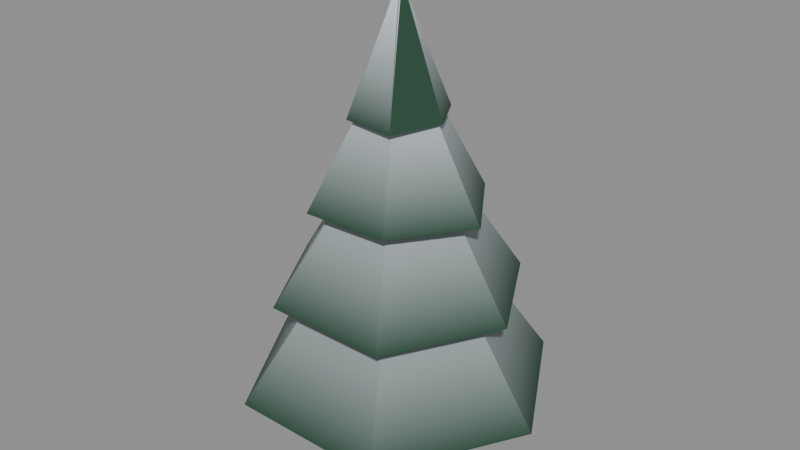 # Source: tree_snowpine_lod1.blend  (saved by Blender 5.2.45; exported with 4.5.12 LTS)
import bpy
from mathutils import Matrix  # noqa: F401  (used for matrix-valued properties, if any)

bpy.ops.wm.read_factory_settings(use_empty=True)
scene = bpy.context.scene
scene.name = 'Scene'

# ---- materials (node trees are filled in below, after node groups)
mat_bark = bpy.data.materials.new('bark')
mat_snowpine_v = bpy.data.materials.new('snowpine_v')

# ---- material node trees
mat_bark.use_nodes = True; mat_bark.node_tree.nodes.clear()
_N = mat_bark.node_tree.nodes; _L = mat_bark.node_tree.links
n0 = _N.new('ShaderNodeBsdfPrincipled'); n0.name = 'Principled BSDF'; n0.location = (-200, 100)
n0.inputs[0].default_value = (0.06848, 0.03434, 0.01764, 1.0)
n0.inputs[2].default_value = 0.85
n0.inputs[10].default_value = 0.005
n1 = _N.new('ShaderNodeOutputMaterial'); n1.name = 'Material Output'; n1.location = (200, 100)
_L.new(n0.outputs[0], n1.inputs[0])
n1.is_active_output = True
mat_snowpine_v.use_nodes = True; mat_snowpine_v.node_tree.nodes.clear()
_N = mat_snowpine_v.node_tree.nodes; _L = mat_snowpine_v.node_tree.links
n0 = _N.new('ShaderNodeBsdfPrincipled'); n0.name = 'Principled BSDF'; n0.location = (-200, 100)
n0.inputs[2].default_value = 0.85
n0.inputs[10].default_value = 0.005
n1 = _N.new('ShaderNodeOutputMaterial'); n1.name = 'Material Output'; n1.location = (200, 100)
n2 = _N.new('ShaderNodeVertexColor'); n2.name = 'Color Attribute'; n2.location = (0, 0)
n2.layer_name = 'Col'
_L.new(n0.outputs[0], n1.inputs[0])
_L.new(n2.outputs[0], n0.inputs[0])
n1.is_active_output = True

# ---- meshes
me_trunk = bpy.data.meshes.new('trunk')
me_trunk.from_pydata([(0.1, 0.0, 0.0), (0.07071, 0.07071, 0.0), (6.123e-18, 0.1, 0.0), (-0.07071, 0.07071, 0.0), (-0.1, 1.225e-17, 0.0), (-0.07071, -0.07071, 0.0), (-1.837e-17, -0.1, 0.0), (0.07071, -0.07071, 0.0), (0.07, 0.0, 0.7), (0.0495, 0.0495, 0.7), (4.286e-18, 0.07, 0.7), (-0.0495, 0.0495, 0.7), (-0.07, 8.573e-18, 0.7), (-0.0495, -0.0495, 0.7), (-1.286e-17, -0.07, 0.7), (0.0495, -0.0495, 0.7), (0.0, 0.0, 0.0), (9.313e-10, 4.657e-10, 0.7)], [], [(0, 1, 9, 8), (1, 2, 10, 9), (2, 3, 11, 10), (3, 4, 12, 11), (4, 5, 13, 12), (5, 6, 14, 13), (6, 7, 15, 14), (7, 0, 8, 15), (16, 1, 0), (16, 2, 1), (16, 3, 2), (16, 4, 3), (16, 5, 4), (16, 6, 5), (16, 7, 6), (16, 0, 7), (8, 9, 17), (9, 10, 17), (10, 11, 17), (11, 12, 17), (12, 13, 17), (13, 14, 17), (14, 15, 17), (15, 8, 17)])
me_trunk.materials.append(mat_bark)
me_trunk.update()
me_tier = bpy.data.meshes.new('tier')
me_tier.from_pydata([(0.9356, 0.0, 0.4558), (0.4753, 0.8232, 0.4498), (-0.482, 0.8348, 0.4444), (-0.947, 1.819e-05, 0.4512), (-0.4717, -0.817, 0.4527), (0.4748, -0.8224, 0.4502), (0.008197, -2.56e-06, 1.811), (0.0008621, 0.008937, 1.811), (-0.008181, 0.004328, 1.81), (-0.00782, -0.005358, 1.81), (0.0008349, -0.009438, 1.81), (0.005845, -0.006608, 1.811), (6.612e-06, -8.14e-06, 0.4469), (-0.0006613, -0.0006517, 1.814)], [], [(0, 1, 7, 6), (1, 2, 8, 7), (2, 3, 9, 8), (3, 4, 10, 9), (4, 5, 11, 10), (5, 0, 6, 11), (12, 1, 0), (12, 2, 1), (12, 3, 2), (12, 4, 3), (12, 5, 4), (12, 0, 5), (6, 7, 13), (7, 8, 13), (8, 9, 13), (9, 10, 13), (10, 11, 13), (11, 6, 13)])
_ca = me_tier.color_attributes.new('Col', 'BYTE_COLOR', 'CORNER')
_ca.data.foreach_set('color', [0.01521, 0.05951, 0.0331, 1.0, 0.01521, 0.05951, 0.0331, 1.0, 0.8308, 0.8879, 0.956, 1.0, 0.8308, 0.8879, 0.956, 1.0, 0.01521, 0.05951, 0.0331, 1.0, 0.01521, 0.05951, 0.0331, 1.0, 0.8308, 0.8879, 0.956, 1.0, 0.8308, 0.8879, 0.956, 1.0, 0.01521, 0.05951, 0.0331, 1.0, 0.01521, 0.05951, 0.0331, 1.0, 0.8308, 0.8879, 0.956, 1.0, 0.8308, 0.8879, 0.956, 1.0, 0.01521, 0.05951, 0.0331, 1.0, 0.01521, 0.05951, 0.0331, 1.0, 0.8308, 0.8879, 0.956, 1.0, 0.8308, 0.8879, 0.956, 1.0, 0.01521, 0.05951, 0.0331, 1.0, 0.01521, 0.05951, 0.0331, 1.0, 0.8308, 0.8879, 0.956, 1.0, 0.8308, 0.8879, 0.956, 1.0, 0.01521, 0.05951, 0.0331, 1.0, 0.01521, 0.05951, 0.0331, 1.0, 0.8308, 0.8879, 0.956, 1.0, 0.8308, 0.8879, 0.956, 1.0, 0.01521, 0.05951, 0.0331, 1.0, 0.01521, 0.05951, 0.0331, 1.0, 0.01521, 0.05951, 0.0331, 1.0, 0.01521, 0.05951, 0.0331, 1.0, 0.01521, 0.05951, 0.0331, 1.0, 0.01521, 0.05951, 0.0331, 1.0, 0.01521, 0.05951, 0.0331, 1.0, 0.01521, 0.05951, 0.0331, 1.0, 0.01521, 0.05951, 0.0331, 1.0, 0.01521, 0.05951, 0.0331, 1.0, 0.01521, 0.05951, 0.0331, 1.0, 0.01521, 0.05951, 0.0331, 1.0, 0.01521, 0.05951, 0.0331, 1.0, 0.01521, 0.05951, 0.0331, 1.0, 0.01521, 0.05951, 0.0331, 1.0, 0.01521, 0.05951, 0.0331, 1.0, 0.01521, 0.05951, 0.0331, 1.0, 0.01521, 0.05951, 0.0331, 1.0, 0.8308, 0.8879, 0.956, 1.0, 0.8308, 0.8879, 0.956, 1.0, 0.8308, 0.8879, 0.956, 1.0, 0.8308, 0.8879, 0.956, 1.0, 0.8308, 0.8879, 0.956, 1.0, 0.8308, 0.8879, 0.956, 1.0, 0.8308, 0.8879, 0.956, 1.0, 0.8308, 0.8879, 0.956, 1.0, 0.8308, 0.8879, 0.956, 1.0, 0.8308, 0.8879, 0.956, 1.0, 0.8308, 0.8879, 0.956, 1.0, 0.8308, 0.8879, 0.956, 1.0, 0.8308, 0.8879, 0.956, 1.0, 0.8308, 0.8879, 0.956, 1.0, 0.8308, 0.8879, 0.956, 1.0, 0.8308, 0.8879, 0.956, 1.0, 0.8308, 0.8879, 0.956, 1.0, 0.8308, 0.8879, 0.956, 1.0])
me_tier.materials.append(mat_snowpine_v)
me_tier.update()
me_tier_001 = bpy.data.meshes.new('tier.001')
me_tier_001.from_pydata([(0.7405, 0.0, 1.054), (0.3797, 0.6576, 1.046), (-0.3628, 0.6287, 1.06), (-0.7355, -0.0002009, 1.056), (-0.3723, -0.6449, 1.052), (0.3757, -0.6507, 1.049), (-0.01162, 4.326e-05, 2.183), (-0.01186, -0.01024, 2.187), (0.004399, -0.01665, 2.189), (0.01687, -0.003793, 2.189), (0.01156, 0.01268, 2.189), (-0.01204, 0.01503, 2.207), (5.781e-05, -2.273e-05, 1.062), (-0.000958, 0.006358, 2.18)], [], [(0, 1, 7, 6), (1, 2, 8, 7), (2, 3, 9, 8), (3, 4, 10, 9), (4, 5, 11, 10), (5, 0, 6, 11), (12, 1, 0), (12, 2, 1), (12, 3, 2), (12, 4, 3), (12, 5, 4), (12, 0, 5), (6, 7, 13), (7, 8, 13), (8, 9, 13), (9, 10, 13), (10, 11, 13), (11, 6, 13)])
_ca = me_tier_001.color_attributes.new('Col', 'BYTE_COLOR', 'CORNER')
_ca.data.foreach_set('color', [0.01521, 0.05951, 0.0331, 1.0, 0.01521, 0.05951, 0.0331, 1.0, 0.8308, 0.8879, 0.956, 1.0, 0.8308, 0.8879, 0.956, 1.0, 0.01521, 0.05951, 0.0331, 1.0, 0.01521, 0.05951, 0.0331, 1.0, 0.8308, 0.8879, 0.956, 1.0, 0.8308, 0.8879, 0.956, 1.0, 0.01521, 0.05951, 0.0331, 1.0, 0.01521, 0.05951, 0.0331, 1.0, 0.8308, 0.8879, 0.956, 1.0, 0.8308, 0.8879, 0.956, 1.0, 0.01521, 0.05951, 0.0331, 1.0, 0.01521, 0.05951, 0.0331, 1.0, 0.8308, 0.8879, 0.956, 1.0, 0.8308, 0.8879, 0.956, 1.0, 0.01521, 0.05951, 0.0331, 1.0, 0.01521, 0.05951, 0.0331, 1.0, 0.8308, 0.8879, 0.956, 1.0, 0.8308, 0.8879, 0.956, 1.0, 0.01521, 0.05951, 0.0331, 1.0, 0.01521, 0.05951, 0.0331, 1.0, 0.8308, 0.8879, 0.956, 1.0, 0.8308, 0.8879, 0.956, 1.0, 0.01521, 0.05951, 0.0331, 1.0, 0.01521, 0.05951, 0.0331, 1.0, 0.01521, 0.05951, 0.0331, 1.0, 0.01521, 0.05951, 0.0331, 1.0, 0.01521, 0.05951, 0.0331, 1.0, 0.01521, 0.05951, 0.0331, 1.0, 0.01521, 0.05951, 0.0331, 1.0, 0.01521, 0.05951, 0.0331, 1.0, 0.01521, 0.05951, 0.0331, 1.0, 0.01521, 0.05951, 0.0331, 1.0, 0.01521, 0.05951, 0.0331, 1.0, 0.01521, 0.05951, 0.0331, 1.0, 0.01521, 0.05951, 0.0331, 1.0, 0.01521, 0.05951, 0.0331, 1.0, 0.01521, 0.05951, 0.0331, 1.0, 0.01521, 0.05951, 0.0331, 1.0, 0.01521, 0.05951, 0.0331, 1.0, 0.01521, 0.05951, 0.0331, 1.0, 0.8308, 0.8879, 0.956, 1.0, 0.8308, 0.8879, 0.956, 1.0, 0.8308, 0.8879, 0.956, 1.0, 0.8308, 0.8879, 0.956, 1.0, 0.8308, 0.8879, 0.956, 1.0, 0.8308, 0.8879, 0.956, 1.0, 0.8308, 0.8879, 0.956, 1.0, 0.8308, 0.8879, 0.956, 1.0, 0.8308, 0.8879, 0.956, 1.0, 0.8308, 0.8879, 0.956, 1.0, 0.8308, 0.8879, 0.956, 1.0, 0.8308, 0.8879, 0.956, 1.0, 0.8308, 0.8879, 0.956, 1.0, 0.8308, 0.8879, 0.956, 1.0, 0.8308, 0.8879, 0.956, 1.0, 0.8308, 0.8879, 0.956, 1.0, 0.8308, 0.8879, 0.956, 1.0, 0.8308, 0.8879, 0.956, 1.0])
me_tier_001.materials.append(mat_snowpine_v)
me_tier_001.update()
me_tier_002 = bpy.data.meshes.new('tier.002')
me_tier_002.from_pydata([(0.5465, 0.0, 1.588), (0.2546, 0.4405, 1.605), (-0.2617, 0.4533, 1.598), (-0.5096, 2.951e-05, 1.605), (-0.2659, -0.4604, 1.595), (0.2596, -0.4495, 1.6), (0.0005421, 2.905e-07, 2.55), (0.0002697, 0.0004715, 2.55), (-0.0002611, 0.0004507, 2.55), (-0.000499, 1.2e-08, 2.55), (-0.0002274, -0.0003945, 2.55), (0.00024, -0.0004118, 2.55), (6.407e-06, -4.649e-06, 1.601), (-1.832e-06, -3.361e-06, 2.55)], [], [(0, 1, 7, 6), (1, 2, 8, 7), (2, 3, 9, 8), (3, 4, 10, 9), (4, 5, 11, 10), (5, 0, 6, 11), (12, 1, 0), (12, 2, 1), (12, 3, 2), (12, 4, 3), (12, 5, 4), (12, 0, 5), (6, 7, 13), (7, 8, 13), (8, 9, 13), (9, 10, 13), (10, 11, 13), (11, 6, 13)])
_ca = me_tier_002.color_attributes.new('Col', 'BYTE_COLOR', 'CORNER')
_ca.data.foreach_set('color', [0.01521, 0.05951, 0.0331, 1.0, 0.01521, 0.05951, 0.0331, 1.0, 0.8308, 0.8879, 0.956, 1.0, 0.8308, 0.8879, 0.956, 1.0, 0.01521, 0.05951, 0.0331, 1.0, 0.01521, 0.05951, 0.0331, 1.0, 0.8308, 0.8879, 0.956, 1.0, 0.8308, 0.8879, 0.956, 1.0, 0.01521, 0.05951, 0.0331, 1.0, 0.01521, 0.05951, 0.0331, 1.0, 0.8308, 0.8879, 0.956, 1.0, 0.8308, 0.8879, 0.956, 1.0, 0.01521, 0.05951, 0.0331, 1.0, 0.01521, 0.05951, 0.0331, 1.0, 0.8308, 0.8879, 0.956, 1.0, 0.8308, 0.8879, 0.956, 1.0, 0.01521, 0.05951, 0.0331, 1.0, 0.01521, 0.05951, 0.0331, 1.0, 0.8308, 0.8879, 0.956, 1.0, 0.8308, 0.8879, 0.956, 1.0, 0.01521, 0.05951, 0.0331, 1.0, 0.01521, 0.05951, 0.0331, 1.0, 0.8308, 0.8879, 0.956, 1.0, 0.8308, 0.8879, 0.956, 1.0, 0.01521, 0.05951, 0.0331, 1.0, 0.01521, 0.05951, 0.0331, 1.0, 0.01521, 0.05951, 0.0331, 1.0, 0.01521, 0.05951, 0.0331, 1.0, 0.01521, 0.05951, 0.0331, 1.0, 0.01521, 0.05951, 0.0331, 1.0, 0.01521, 0.05951, 0.0331, 1.0, 0.01521, 0.05951, 0.0331, 1.0, 0.01521, 0.05951, 0.0331, 1.0, 0.01521, 0.05951, 0.0331, 1.0, 0.01521, 0.05951, 0.0331, 1.0, 0.01521, 0.05951, 0.0331, 1.0, 0.01521, 0.05951, 0.0331, 1.0, 0.01521, 0.05951, 0.0331, 1.0, 0.01521, 0.05951, 0.0331, 1.0, 0.01521, 0.05951, 0.0331, 1.0, 0.01521, 0.05951, 0.0331, 1.0, 0.01521, 0.05951, 0.0331, 1.0, 0.8308, 0.8879, 0.956, 1.0, 0.8308, 0.8879, 0.956, 1.0, 0.8308, 0.8879, 0.956, 1.0, 0.8308, 0.8879, 0.956, 1.0, 0.8308, 0.8879, 0.956, 1.0, 0.8308, 0.8879, 0.956, 1.0, 0.8308, 0.8879, 0.956, 1.0, 0.8308, 0.8879, 0.956, 1.0, 0.8308, 0.8879, 0.956, 1.0, 0.8308, 0.8879, 0.956, 1.0, 0.8308, 0.8879, 0.956, 1.0, 0.8308, 0.8879, 0.956, 1.0, 0.8308, 0.8879, 0.956, 1.0, 0.8308, 0.8879, 0.956, 1.0, 0.8308, 0.8879, 0.956, 1.0, 0.8308, 0.8879, 0.956, 1.0, 0.8308, 0.8879, 0.956, 1.0, 0.8308, 0.8879, 0.956, 1.0])
me_tier_002.materials.append(mat_snowpine_v)
me_tier_002.update()
me_tier_003 = bpy.data.meshes.new('tier.003')
me_tier_003.from_pydata([(0.2877, 0.0, 2.106), (0.1462, 0.2536, 2.104), (-0.1571, 0.2725, 2.092), (-0.2896, 0.0002334, 2.105), (-0.1495, -0.259, 2.1), (0.158, -0.2732, 2.092), (-0.008687, -0.0002448, 2.84), (-0.008696, -0.007797, 2.844), (0.00422, -0.01168, 2.845), (0.01224, -0.001368, 2.845), (0.007675, 0.009439, 2.845), (-0.007295, 0.008668, 2.857), (-1.184e-06, -1.589e-06, 2.1), (-0.0003803, 0.004367, 2.837)], [], [(0, 1, 7, 6), (1, 2, 8, 7), (2, 3, 9, 8), (3, 4, 10, 9), (4, 5, 11, 10), (5, 0, 6, 11), (12, 1, 0), (12, 2, 1), (12, 3, 2), (12, 4, 3), (12, 5, 4), (12, 0, 5), (6, 7, 13), (7, 8, 13), (8, 9, 13), (9, 10, 13), (10, 11, 13), (11, 6, 13)])
_ca = me_tier_003.color_attributes.new('Col', 'BYTE_COLOR', 'CORNER')
_ca.data.foreach_set('color', [0.01521, 0.05951, 0.0331, 1.0, 0.01521, 0.05951, 0.0331, 1.0, 0.8308, 0.8879, 0.956, 1.0, 0.8308, 0.8879, 0.956, 1.0, 0.01521, 0.05951, 0.0331, 1.0, 0.01521, 0.05951, 0.0331, 1.0, 0.8308, 0.8879, 0.956, 1.0, 0.8308, 0.8879, 0.956, 1.0, 0.01521, 0.05951, 0.0331, 1.0, 0.01521, 0.05951, 0.0331, 1.0, 0.8308, 0.8879, 0.956, 1.0, 0.8308, 0.8879, 0.956, 1.0, 0.01521, 0.05951, 0.0331, 1.0, 0.01521, 0.05951, 0.0331, 1.0, 0.8308, 0.8879, 0.956, 1.0, 0.8308, 0.8879, 0.956, 1.0, 0.01521, 0.05951, 0.0331, 1.0, 0.01521, 0.05951, 0.0331, 1.0, 0.01521, 0.05951, 0.0331, 1.0, 0.8308, 0.8879, 0.956, 1.0, 0.01521, 0.05951, 0.0331, 1.0, 0.01521, 0.05951, 0.0331, 1.0, 0.8308, 0.8879, 0.956, 1.0, 0.01521, 0.05951, 0.0331, 1.0, 0.01521, 0.05951, 0.0331, 1.0, 0.01521, 0.05951, 0.0331, 1.0, 0.01521, 0.05951, 0.0331, 1.0, 0.01521, 0.05951, 0.0331, 1.0, 0.01521, 0.05951, 0.0331, 1.0, 0.01521, 0.05951, 0.0331, 1.0, 0.01521, 0.05951, 0.0331, 1.0, 0.01521, 0.05951, 0.0331, 1.0, 0.01521, 0.05951, 0.0331, 1.0, 0.01521, 0.05951, 0.0331, 1.0, 0.01521, 0.05951, 0.0331, 1.0, 0.01521, 0.05951, 0.0331, 1.0, 0.01521, 0.05951, 0.0331, 1.0, 0.01521, 0.05951, 0.0331, 1.0, 0.01521, 0.05951, 0.0331, 1.0, 0.01521, 0.05951, 0.0331, 1.0, 0.01521, 0.05951, 0.0331, 1.0, 0.01521, 0.05951, 0.0331, 1.0, 0.8308, 0.8879, 0.956, 1.0, 0.8308, 0.8879, 0.956, 1.0, 0.8308, 0.8879, 0.956, 1.0, 0.8308, 0.8879, 0.956, 1.0, 0.8308, 0.8879, 0.956, 1.0, 0.8308, 0.8879, 0.956, 1.0, 0.8308, 0.8879, 0.956, 1.0, 0.8308, 0.8879, 0.956, 1.0, 0.8308, 0.8879, 0.956, 1.0, 0.8308, 0.8879, 0.956, 1.0, 0.8308, 0.8879, 0.956, 1.0, 0.8308, 0.8879, 0.956, 1.0, 0.8308, 0.8879, 0.956, 1.0, 0.01521, 0.05951, 0.0331, 1.0, 0.8308, 0.8879, 0.956, 1.0, 0.01521, 0.05951, 0.0331, 1.0, 0.8308, 0.8879, 0.956, 1.0, 0.8308, 0.8879, 0.956, 1.0])
me_tier_003.materials.append(mat_snowpine_v)
me_tier_003.update()

# ---- objects
ob_trunk = bpy.data.objects.new('trunk', me_trunk)
ob_tier = bpy.data.objects.new('tier', me_tier)
ob_tier_001 = bpy.data.objects.new('tier.001', me_tier_001)
ob_tier_002 = bpy.data.objects.new('tier.002', me_tier_002)
ob_tier_003 = bpy.data.objects.new('tier.003', me_tier_003)

# ---- transforms, parenting, visibility, modifiers, constraints
ob_trunk.location = (0.0, 0.0, 0.0)
ob_tier.location = (0.0, 0.0, 0.0)
ob_tier_001.location = (0.0, 0.0, 0.0)
ob_tier_002.location = (0.0, 0.0, 0.0)
ob_tier_003.location = (0.0, 0.0, 0.0)

# ---- collection membership
scene.collection.objects.link(ob_trunk)
scene.collection.objects.link(ob_tier)
scene.collection.objects.link(ob_tier_001)
scene.collection.objects.link(ob_tier_002)
scene.collection.objects.link(ob_tier_003)

# ---- scene / render settings (as saved in the file)
scene.frame_start = 1; scene.frame_end = 250; scene.frame_set(1)
scene.render.engine = 'BLENDER_EEVEE_NEXT'
scene.render.fps = 30
scene.render.bake_bias = 0.0
scene.render.bake_samples = 0
scene.render.compositor_device = 'GPU'
scene.eevee.use_volume_custom_range = False
scene.eevee.fast_gi_thickness_near = 0.1
scene.eevee.fast_gi_thickness_far = 0.0
scene.eevee.ray_tracing_options.screen_trace_thickness = 0.1
bpy.context.view_layer.update()

# ---- added for rendering (the .blend has no active camera and no usable light): camera, sun + grey world if the file has none
cam_auto = bpy.data.cameras.new('AutoCamera')
cam_auto.lens = 50.0
cam_auto.sensor_width = 36.0
cam_auto.clip_end = 1000.0
ob_auto_camera = bpy.data.objects.new('AutoCamera', cam_auto)
scene.collection.objects.link(ob_auto_camera)
ob_auto_camera.location = (3.51158, -4.21454, 4.24221)
ob_auto_camera.rotation_euler = (1.09748, -7.21219e-08, 0.694738)
scene.camera = ob_auto_camera
light_auto_sun = bpy.data.lights.new('AutoSun', 'SUN')
light_auto_sun.energy = 3.0
light_auto_sun.angle = 0.0523599
ob_auto_sun = bpy.data.objects.new('AutoSun', light_auto_sun)
scene.collection.objects.link(ob_auto_sun)
ob_auto_sun.rotation_euler = (0.872665, 0.174533, 0.523599)
if scene.world is None:
    world_auto = bpy.data.worlds.new('AutoWorld')
    world_auto.color = (0.3, 0.3, 0.3)
    scene.world = world_auto
bpy.context.view_layer.update()

